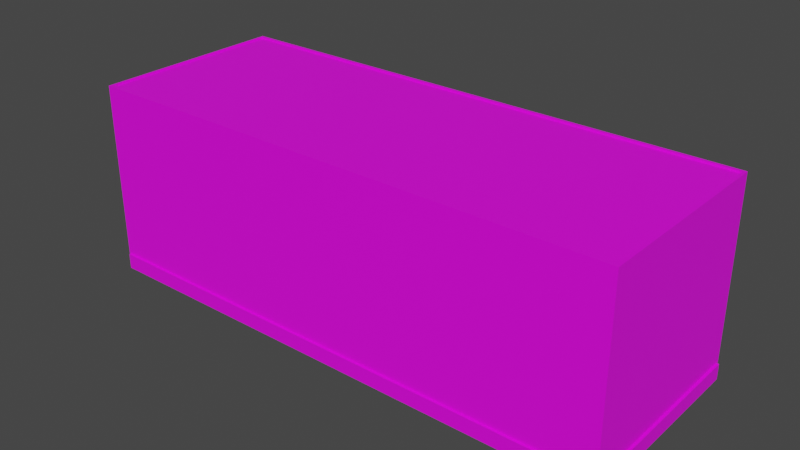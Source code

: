 # Source: konteyner005.blend  (saved by Blender 3.6.13; exported with 4.5.12 LTS)
import bpy
from mathutils import Matrix  # noqa: F401  (used for matrix-valued properties, if any)

bpy.ops.wm.read_factory_settings(use_empty=True)
scene = bpy.context.scene
scene.name = 'Scene'

# ---- collections
col_collection = bpy.data.collections.new('Collection'); scene.collection.children.link(col_collection)

# ---- images (referenced by path relative to the original .blend; pixels are not part of the script)
import os
ASSET_DIR = os.environ.get("B2B_ASSET_DIR", "")  # directory of the original .blend (textures are referenced by path, not embedded)
HERE = os.path.dirname(os.path.abspath(__file__))  # packed textures are extracted next to this script under _unpacked/

def load_image(name, relpath, width, height, colorspace="sRGB"):
    """Load a texture the original file referenced (path relative to the .blend, or extracted next to this script)."""
    p = next((c for c in (os.path.join(HERE, relpath), os.path.join(ASSET_DIR, relpath)) if relpath and os.path.exists(c)), "")
    if p:
        img = bpy.data.images.load(p, check_existing=True)
        img.name = name
    else:  # same state as the original file: an image datablock whose file is absent (Cycles renders it pink)
        img = bpy.data.images.new(name, width, height)
        img.source = "FILE"
        img.filepath = "//" + (relpath or name)
    img.colorspace_settings.name = colorspace
    return img
img_koneyner005_png = load_image('koneyner005.png', 'koneyner005.png', 1024, 1024, 'sRGB')

# ---- materials (node trees are filled in below, after node groups)
mat_stena = bpy.data.materials.new('stena')
mat_stena.use_transparent_shadow = False

# ---- material node trees
mat_stena.use_nodes = True; mat_stena.node_tree.nodes.clear()
_N = mat_stena.node_tree.nodes; _L = mat_stena.node_tree.links
n0 = _N.new('ShaderNodeBsdfPrincipled'); n0.name = 'Principled BSDF'; n0.location = (10, 300)
n0.distribution = 'GGX'
n0.subsurface_method = 'RANDOM_WALK_SKIN'
n0.inputs[3].default_value = 1.45
n0.inputs[27].default_value = (0.0, 0.0, 0.0, 1.0)
n0.inputs[28].default_value = 1.0
n1 = _N.new('ShaderNodeOutputMaterial'); n1.name = 'Material Output'; n1.location = (300, 300)
n2 = _N.new('ShaderNodeTexImage'); n2.name = 'Image Texture'; n2.location = (-344, 224)
n2.image = img_koneyner005_png
_L.new(n0.outputs[0], n1.inputs[0])
_L.new(n2.outputs[0], n0.inputs[0])
n1.is_active_output = True

# ---- world
world_world = bpy.data.worlds.new('World'); scene.world = world_world
world_world.use_nodes = True; world_world.node_tree.nodes.clear()
_N = world_world.node_tree.nodes; _L = world_world.node_tree.links
n0 = _N.new('ShaderNodeOutputWorld'); n0.name = 'World Output'; n0.location = (300, 300)
n1 = _N.new('ShaderNodeBackground'); n1.name = 'Background'; n1.location = (10, 300)
n1.inputs[0].default_value = (0.05088, 0.05088, 0.05088, 1.0)
_L.new(n1.outputs[0], n0.inputs[0])
n0.is_active_output = True
world_world.color = (0.05088, 0.05088, 0.05088)
world_world.use_sun_shadow = False
world_world.sun_shadow_jitter_overblur = 0.0

# ---- meshes
me_cube_001 = bpy.data.meshes.new('Cube.001')
me_cube_001.from_pydata([(-1.0, -1.0, -1.0), (-1.0, -1.0, 1.0), (-1.0, 1.0, -1.0), (-1.0, 1.0, 1.0), (1.0, -1.0, -1.0), (1.0, -1.0, 1.0), (1.0, 1.0, -1.0), (1.0, 1.0, 1.0), (-1.0, -1.0, 1.122), (-1.0, 1.0, 1.122), (1.0, 1.0, 1.122), (1.0, -1.0, 1.122), (-1.0, -1.0, -0.8288), (-1.0, 1.0, -0.8288), (1.0, 1.0, -0.8288), (1.0, -1.0, -0.8288), (0.9883, 1.0, -1.0), (0.9883, 1.0, 1.0), (0.9883, -1.0, -1.0), (0.9883, -1.0, 1.0), (0.9883, 1.0, 1.122), (0.9883, -1.0, 1.122), (0.9883, -1.0, -0.8288), (0.9883, 1.0, -0.8288), (-0.9922, 1.0, -1.0), (-0.9922, -1.0, 1.0), (-0.9922, -1.0, 1.122), (-0.9922, -1.0, -0.8288), (-0.9922, 1.0, 1.0), (-0.9922, -1.0, -1.0), (-0.9922, 1.0, 1.122), (-0.9922, 1.0, -0.8288), (-1.0, -0.9559, -1.0), (-1.0, -0.9559, 1.0), (1.0, -0.9559, -1.0), (1.0, -0.9559, 1.0), (-1.0, -0.9559, 1.122), (1.0, -0.9559, 1.122), (1.0, -0.9559, -0.8288), (-1.0, -0.9559, -0.8288), (0.9883, -0.9559, 1.122), (0.9883, -0.9559, -1.0), (-0.9922, -0.9559, -1.0), (-0.9922, -0.9559, 1.122), (-1.0, 0.9709, 1.0), (1.0, 0.9709, -1.0), (-1.0, 0.9709, 1.122), (-1.0, 0.9709, -0.8288), (-1.0, 0.9709, -1.0), (1.0, 0.9709, 1.0), (1.0, 0.9709, 1.122), (1.0, 0.9709, -0.8288), (0.9883, 0.9709, 1.122), (0.9883, 0.9709, -1.0), (-0.9922, 0.9709, -1.0), (-0.9922, 0.9709, 1.122), (-1.0, 0.9709, 1.141), (-1.0, 1.0, 1.141), (0.9883, 1.0, 1.141), (1.0, 1.0, 1.141), (1.0, -0.9559, 1.141), (1.0, -1.0, 1.141), (-0.9922, -1.0, 1.141), (-1.0, -1.0, 1.141), (-0.9922, 1.0, 1.141), (0.9883, -1.0, 1.141), (0.9883, -0.9559, 1.141), (-0.9922, -0.9559, 1.141), (-1.0, -0.9559, 1.141), (1.0, 0.9709, 1.141), (0.9883, 0.9709, 1.141), (-0.9922, 0.9709, 1.141), (-0.9922, 1.031, -0.8288), (0.9883, 1.031, -0.8288), (0.9883, 1.031, -1.0), (-0.9922, 1.031, -1.0), (-0.9922, -1.022, -1.0), (0.9883, -1.022, -1.0), (0.9883, -1.022, -0.8288), (-0.9922, -1.022, -0.8288), (-1.006, 0.9709, -1.0), (-1.006, -0.9559, -1.0), (-1.006, -0.9559, -0.8288), (-1.006, 0.9709, -0.8288), (1.009, 0.9709, -0.8288), (1.009, -0.9559, -0.8288), (1.009, -0.9559, -1.0), (1.009, 0.9709, -1.0)], [], [(47, 44, 3, 13), (23, 17, 7, 14), (38, 35, 5, 15), (27, 25, 1, 12), (41, 34, 4, 18), (33, 1, 8, 36), (10, 20, 58, 59), (19, 5, 11, 21), (28, 3, 9, 30), (49, 7, 10, 50), (29, 27, 12, 0), (34, 38, 15, 4), (16, 23, 14, 6), (48, 47, 13, 2), (23, 16, 74, 73), (4, 15, 22, 18), (7, 17, 20, 10), (25, 19, 21, 26), (30, 9, 57, 64), (42, 41, 18, 29), (15, 5, 19, 22), (31, 28, 17, 23), (13, 3, 28, 31), (32, 42, 29, 0), (1, 25, 26, 8), (2, 13, 31, 24), (22, 27, 79, 78), (17, 28, 30, 20), (40, 43, 67, 66), (22, 19, 25, 27), (52, 55, 43, 40), (48, 54, 42, 32), (54, 53, 41, 42), (36, 8, 63, 68), (0, 12, 39, 32), (45, 51, 84, 87), (5, 35, 37, 11), (9, 46, 56, 57), (44, 33, 36, 46), (53, 45, 34, 41), (51, 49, 35, 38), (12, 1, 33, 39), (14, 7, 49, 51), (16, 6, 45, 53), (3, 44, 46, 9), (46, 36, 68, 56), (6, 14, 51, 45), (43, 55, 71, 67), (24, 16, 53, 54), (2, 24, 54, 48), (21, 11, 61, 65), (48, 32, 81, 80), (35, 49, 50, 37), (39, 33, 44, 47), (67, 68, 63, 62), (60, 66, 65, 61), (66, 67, 62, 65), (69, 70, 66, 60), (71, 56, 68, 67), (64, 57, 56, 71), (59, 58, 70, 69), (58, 64, 71, 70), (37, 50, 69, 60), (11, 37, 60, 61), (8, 26, 62, 63), (55, 52, 70, 71), (50, 10, 59, 69), (52, 40, 66, 70), (26, 21, 65, 62), (20, 30, 64, 58), (75, 72, 73, 74), (31, 23, 73, 72), (16, 24, 75, 74), (24, 31, 72, 75), (77, 78, 79, 76), (27, 29, 76, 79), (29, 18, 77, 76), (18, 22, 78, 77), (81, 82, 83, 80), (32, 39, 82, 81), (39, 47, 83, 82), (47, 48, 80, 83), (87, 84, 85, 86), (34, 45, 87, 86), (51, 38, 85, 84), (38, 34, 86, 85)])
_uv = me_cube_001.uv_layers.new(name='UVMap')
_uv.uv.foreach_set('vector', [0.5433, 0.007281, 0.3542, 0.007281, 0.3542, -1.786e-08, 0.5433, -3.275e-08, 0.7646, 0.002933, 0.5756, 0.002933, 0.5756, -5.486e-09, 0.7646, -2.037e-08, 0.5185, 0.3515, 0.5149, 0.6583, 0.5108, 0.6582, 0.5144, 0.3514, 0.5433, 0.502, 0.3542, 0.502, 0.3542, 0.5, 0.5433, 0.5, 0.1343, 0.4985, 0.1343, 0.5015, 0.1297, 0.5015, 0.1297, 0.4985, 0.3542, 0.489, 0.3542, 0.5, 0.3416, 0.5, 0.3416, 0.489, 0.563, -4.493e-09, 0.563, 0.002933, 0.561, 0.002933, 0.561, -4.337e-09, 0.3542, 0.9971, 0.3542, 1.0, 0.3416, 1.0, 0.3416, 0.9971, 0.5756, 0.498, 0.5756, 0.5, 0.563, 0.5, 0.563, 0.498, 0.625, 0.5036, 0.625, 0.5, 0.625, 0.5, 0.625, 0.5036, 0.561, 0.502, 0.5433, 0.502, 0.5433, 0.5, 0.561, 0.5, 0.375, 0.7445, 0.3964, 0.7445, 0.3964, 0.75, 0.375, 0.75, 0.7823, 0.002933, 0.7646, 0.002933, 0.7646, -2.037e-08, 0.7823, -2.177e-08, 0.561, 0.007281, 0.5433, 0.007281, 0.5433, -3.275e-08, 0.561, -3.414e-08, 0.3964, 0.4985, 0.375, 0.4985, 0.375, 0.4985, 0.3964, 0.4985, 0.375, 0.75, 0.3964, 0.75, 0.3964, 0.7515, 0.375, 0.7515, 0.5756, -5.486e-09, 0.5756, 0.002933, 0.563, 0.002933, 0.563, -4.493e-09, 0.0006508, 0.6533, 0.9987, 0.6514, 0.9985, 0.6683, 0.0004523, 0.6702, 0.563, 0.498, 0.563, 0.5, 0.561, 0.5, 0.561, 0.498, 0.1343, 0.003405, 0.1343, 0.4985, 0.1297, 0.4985, 0.1297, 0.003405, 0.5433, 1.0, 0.3542, 1.0, 0.3542, 0.9971, 0.5433, 0.9971, 0.995, 0.3999, 0.9957, 0.6545, -0.005024, 0.6619, -0.00271, 0.3965, 0.7646, 0.5, 0.5756, 0.5, 0.5756, 0.498, 0.7646, 0.498, 0.1343, 0.001452, 0.1343, 0.003405, 0.1297, 0.003405, 0.1297, 0.001452, 0.3542, 0.5, 0.3542, 0.502, 0.3416, 0.502, 0.3416, 0.5, 0.7823, 0.5, 0.7646, 0.5, 0.7646, 0.498, 0.7823, 0.498, 0.8231, 4.82e-09, 0.8231, 0.4951, 0.8209, 0.4951, 0.8209, 4.997e-09, -0.005024, 0.6619, 0.9957, 0.6545, 0.9957, 0.6715, -0.005024, 0.6788, 0.8251, 4.664e-09, 0.8251, 0.4951, 0.8231, 0.4951, 0.8231, 4.82e-09, 0.9998, 0.3776, 0.9987, 0.6514, 0.0006508, 0.6533, 0.00246, 0.371, 0.8991, 0.6668, 0.1602, 0.6695, 0.1593, 0.3569, 0.8956, 0.3542, 0.3335, 0.001452, 0.3335, 0.003405, 0.1343, 0.003405, 0.1343, 0.001452, 0.3335, 0.003405, 0.3335, 0.4985, 0.1343, 0.4985, 0.1343, 0.003405, 0.3416, 0.489, 0.3416, 0.5, 0.3397, 0.5, 0.3397, 0.489, 0.561, 0.5, 0.5433, 0.5, 0.5433, 0.489, 0.561, 0.489, 0.375, 0.5036, 0.3964, 0.5036, 0.3964, 0.5036, 0.375, 0.5036, 0.625, 0.75, 0.625, 0.7445, 0.625, 0.7445, 0.625, 0.75, 0.3416, -1.686e-08, 0.3416, 0.007281, 0.3397, 0.007281, 0.3397, -1.671e-08, 0.1458, 0.6495, 0.5384, 0.6488, 0.5384, 0.6657, 0.1458, 0.6664, 0.3335, 0.4985, 0.3335, 0.5015, 0.1343, 0.5015, 0.1343, 0.4985, 0.2175, 0.6229, 0.2195, 0.3836, 0.6117, 0.3807, 0.6097, 0.62, 0.5433, 0.5, 0.3542, 0.5, 0.3542, 0.489, 0.5433, 0.489, 0.3267, 0.8444, 0.3267, 0.5038, 0.3307, 0.5038, 0.3307, 0.8444, 0.3365, 0.4985, 0.3365, 0.5015, 0.3335, 0.5015, 0.3335, 0.4985, 0.3542, -1.786e-08, 0.3542, 0.007281, 0.3416, 0.007281, 0.3416, -1.686e-08, 0.3416, 0.007281, 0.3416, 0.489, 0.3397, 0.489, 0.3397, 0.007281, 0.375, 0.5, 0.3964, 0.5, 0.3964, 0.5036, 0.375, 0.5036, 0.874, 0.7445, 0.874, 0.5036, 0.874, 0.5036, 0.874, 0.7445, 0.3365, 0.003405, 0.3365, 0.4985, 0.3335, 0.4985, 0.3335, 0.003405, 0.3365, 0.001452, 0.3365, 0.003405, 0.3335, 0.003405, 0.3335, 0.001452, 0.3416, 0.9971, 0.3416, 1.0, 0.3397, 1.0, 0.3397, 0.9971, 0.3335, 0.001452, 0.1343, 0.001452, 0.1343, -3.034e-08, 0.3335, -4.602e-08, 0.6117, 0.3807, 0.2195, 0.3836, 0.2194, 0.3485, 0.6116, 0.3455, 0.5361, 0.3684, 0.5384, 0.6488, 0.1458, 0.6495, 0.1435, 0.3691, 0.5656, 0.998, 0.5656, 1.0, 0.561, 1.0, 0.561, 0.998, 0.5656, 0.5, 0.5656, 0.5029, 0.561, 0.5029, 0.561, 0.5, 0.6961, 0.5087, 0.3273, 0.519, 0.3272, 0.5129, 0.696, 0.5025, 0.7647, 0.5, 0.7647, 0.5029, 0.5656, 0.5029, 0.5656, 0.5, 0.7647, 0.998, 0.7647, 1.0, 0.5656, 1.0, 0.5656, 0.998, 0.7677, 0.998, 0.7677, 1.0, 0.7647, 1.0, 0.7647, 0.998, 0.7677, 0.5, 0.7677, 0.5029, 0.7647, 0.5029, 0.7647, 0.5, 0.7677, 0.5029, 0.7677, 0.998, 0.7647, 0.998, 0.7647, 0.5029, 0.625, 0.7445, 0.625, 0.5036, 0.625, 0.5036, 0.625, 0.7445, 0.625, 0.75, 0.625, 0.7445, 0.625, 0.7445, 0.625, 0.75, 0.3416, 0.5, 0.3416, 0.502, 0.3397, 0.502, 0.3397, 0.5, 0.8271, 4.508e-09, 0.8271, 0.4951, 0.8251, 0.4951, 0.8251, 4.664e-09, 0.625, 0.5036, 0.625, 0.5, 0.625, 0.5, 0.625, 0.5036, 0.8291, 0.4817, 0.8291, 0.9634, 0.8271, 0.9634, 0.8271, 0.4817, 0.3416, 0.502, 0.3416, 0.9971, 0.3397, 0.9971, 0.3397, 0.502, 0.563, 0.002933, 0.563, 0.498, 0.561, 0.498, 0.561, 0.002933, 0.9947, 0.3424, 0.9953, 0.4005, -0.003221, 0.396, -0.004895, 0.349, 0.8177, 0.4951, 0.8177, -9.655e-09, 0.8209, -9.904e-09, 0.8209, 0.4951, 0.3365, 0.4985, 0.3365, 0.003405, 0.3397, 0.003405, 0.3397, 0.4985, 0.3307, 0.5357, 0.3307, 0.5038, 0.335, 0.5038, 0.335, 0.5357, 1.0, 0.3449, 0.9998, 0.3776, 0.002357, 0.3713, 0.003288, 0.3383, 0.3397, 0.5038, 0.3397, 0.5357, 0.3366, 0.5357, 0.3366, 0.5038, 0.1297, 0.003405, 0.1297, 0.4985, 0.1275, 0.4985, 0.1275, 0.003405, 0.375, 0.7515, 0.3964, 0.7515, 0.3964, 0.7515, 0.375, 0.7515, 0.5346, 0.3446, 0.5347, 0.3683, 0.1421, 0.369, 0.142, 0.3453, 0.335, 0.5357, 0.335, 0.5038, 0.3358, 0.5038, 0.3358, 0.5357, 0.7685, 0.5, 0.7685, 0.8589, 0.7677, 0.8589, 0.7677, 0.5, 0.3366, 0.5038, 0.3366, 0.5357, 0.3358, 0.5357, 0.3358, 0.5038, 0.2176, 0.6722, 0.2175, 0.6229, 0.6097, 0.62, 0.6098, 0.6693, 0.1343, 0.5015, 0.3335, 0.5015, 0.3335, 0.5038, 0.1343, 0.5038, 0.3964, 0.5036, 0.3964, 0.7445, 0.3964, 0.7445, 0.3964, 0.5036, 0.3964, 0.7445, 0.375, 0.7445, 0.375, 0.7445, 0.3964, 0.7445])
me_cube_001.materials.append(mat_stena)
me_cube_001.update()

# ---- objects
ob_cube = bpy.data.objects.new('Cube', me_cube_001)

# ---- transforms, parenting, visibility, modifiers, constraints
ob_cube.location = (-0.6716, 1.845, 2.925)
ob_cube.scale = (6.0, 2.2, 2.0)

# ---- collection membership
col_collection.objects.link(ob_cube)

# ---- scene / render settings (as saved in the file)
scene.frame_start = 1; scene.frame_end = 250; scene.frame_set(1)
scene.render.engine = 'BLENDER_EEVEE_NEXT'
scene.cycles.sampling_pattern = 'TABULATED_SOBOL'
scene.view_settings.view_transform = 'Filmic'
bpy.context.view_layer.update()

# ---- added for rendering (the .blend has no active camera and no usable light): camera, sun
cam_auto = bpy.data.cameras.new('AutoCamera')
cam_auto.lens = 50.0
cam_auto.sensor_width = 36.0
cam_auto.clip_end = 1000.0
ob_auto_camera = bpy.data.objects.new('AutoCamera', cam_auto)
scene.collection.objects.link(ob_auto_camera)
ob_auto_camera.location = (11.9204, -13.2434, 13.1309)
ob_auto_camera.rotation_euler = (1.09748, -7.21219e-08, 0.694738)
scene.camera = ob_auto_camera
light_auto_sun = bpy.data.lights.new('AutoSun', 'SUN')
light_auto_sun.energy = 3.0
light_auto_sun.angle = 0.0523599
ob_auto_sun = bpy.data.objects.new('AutoSun', light_auto_sun)
scene.collection.objects.link(ob_auto_sun)
ob_auto_sun.rotation_euler = (0.872665, 0.174533, 0.523599)
bpy.context.view_layer.update()
